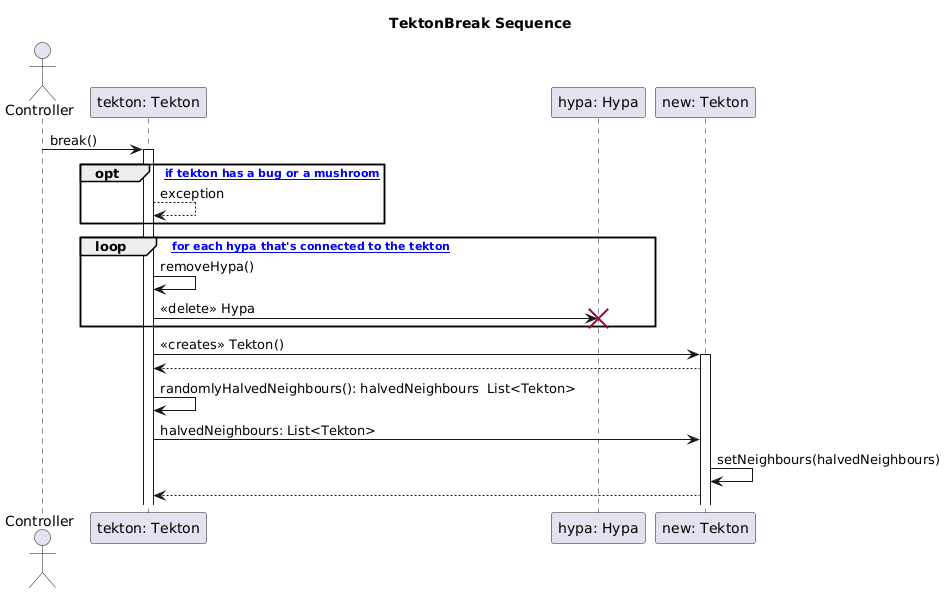

The diagram above was rendered by PlantUML. Its source (embedded in the PNG):
@startuml
title TektonBreak Sequence
actor Controller
participant "tekton: Tekton" as Tekton
participant "hypa: Hypa" as Hypa
participant "new: Tekton" as New


Controller -> Tekton: break()
activate Tekton
opt [asd if tekton has a bug or a mushroom]
 Tekton --> Tekton: exception
end


loop [asd for each hypa that's connected to the tekton]
    Tekton -> Tekton: removeHypa()
    Tekton -> Hypa: <<delete>> Hypa
    destroy Hypa
end

Tekton -> New: <<creates>> Tekton()
activate New
New --> Tekton
Tekton -> Tekton: randomlyHalvedNeighbours(): halvedNeighbours  List<Tekton>
Tekton -> New: halvedNeighbours: List<Tekton>
New -> New: setNeighbours(halvedNeighbours)
New --> Tekton
@enduml